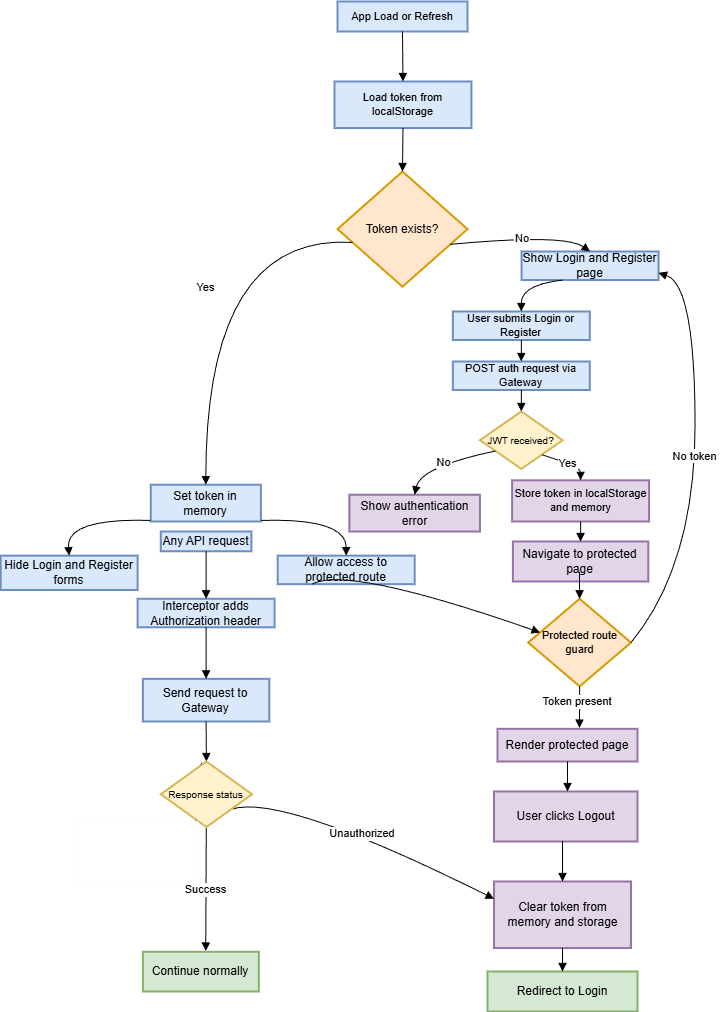

The diagram above was exported from draw.io. Its source (the exported page's mxGraphModel, read from the mxfile embedded in the PNG):
<mxGraphModel dx="1965" dy="1173" grid="1" gridSize="10" guides="1" tooltips="1" connect="1" arrows="1" fold="1" page="1" pageScale="1" pageWidth="850" pageHeight="1100" math="0" shadow="0">
  <root>
    <mxCell id="0" />
    <mxCell id="1" parent="0" />
    <mxCell id="G6hLSjwwX-nKNphmPv9m-2" parent="1" style="whiteSpace=wrap;strokeWidth=2;fontSize=11;fillColor=#dae8fc;strokeColor=#6c8ebf;" value="App Load or Refresh" vertex="1">
      <mxGeometry height="30" width="130" x="360" y="60" as="geometry" />
    </mxCell>
    <mxCell id="G6hLSjwwX-nKNphmPv9m-3" parent="1" style="whiteSpace=wrap;strokeWidth=2;fontSize=11;fillColor=#dae8fc;strokeColor=#6c8ebf;" value="Load token from localStorage" vertex="1">
      <mxGeometry height="46.53" width="136.95" x="357" y="140" as="geometry" />
    </mxCell>
    <mxCell id="G6hLSjwwX-nKNphmPv9m-4" parent="1" style="rhombus;strokeWidth=2;whiteSpace=wrap;fillColor=#ffe6cc;strokeColor=#d79b00;" value="Token exists?" vertex="1">
      <mxGeometry height="115.19" width="130" x="360" y="230" as="geometry" />
    </mxCell>
    <mxCell id="G6hLSjwwX-nKNphmPv9m-5" parent="1" style="whiteSpace=wrap;strokeWidth=2;fillColor=#dae8fc;strokeColor=#6c8ebf;" value="Show Login and Register page" vertex="1">
      <mxGeometry height="28.514576584914394" width="136.9496855345912" x="544.0928930817611" y="310.00388708931047" as="geometry" />
    </mxCell>
    <mxCell id="G6hLSjwwX-nKNphmPv9m-6" parent="1" style="whiteSpace=wrap;strokeWidth=2;fillColor=#dae8fc;strokeColor=#6c8ebf;" value="Set token in memory" vertex="1">
      <mxGeometry height="36.77" width="110.09" x="173.28" y="543.23" as="geometry" />
    </mxCell>
    <mxCell id="G6hLSjwwX-nKNphmPv9m-7" parent="1" style="whiteSpace=wrap;strokeWidth=2;fillColor=#dae8fc;strokeColor=#6c8ebf;" value="Hide Login and Register forms" vertex="1">
      <mxGeometry height="34.37" width="136.95" x="23.16" y="614.15" as="geometry" />
    </mxCell>
    <mxCell id="G6hLSjwwX-nKNphmPv9m-8" parent="1" style="whiteSpace=wrap;strokeWidth=2;fillColor=#dae8fc;strokeColor=#6c8ebf;" value="Allow access to protected route" vertex="1">
      <mxGeometry height="28.514576584914394" width="136.9496855345912" x="300.2201257861635" y="614.151652012957" as="geometry" />
    </mxCell>
    <mxCell id="G6hLSjwwX-nKNphmPv9m-9" parent="1" style="whiteSpace=wrap;strokeWidth=2;fillColor=#dae8fc;strokeColor=#6c8ebf;fontSize=11;" value="User submits Login or Register" vertex="1">
      <mxGeometry height="28.514576584914394" width="136.9496855345912" x="475.35433962264153" y="369.9970384081444" as="geometry" />
    </mxCell>
    <mxCell id="G6hLSjwwX-nKNphmPv9m-10" parent="1" style="whiteSpace=wrap;strokeWidth=2;fontSize=11;fillColor=#dae8fc;strokeColor=#6c8ebf;" value="POST auth request via Gateway" vertex="1">
      <mxGeometry height="28.514576584914394" width="136.9496855345912" x="475.35433962264153" y="420.00390559925967" as="geometry" />
    </mxCell>
    <mxCell id="G6hLSjwwX-nKNphmPv9m-11" parent="1" style="rhombus;strokeWidth=2;whiteSpace=wrap;fontSize=10;fillColor=#fff2cc;strokeColor=#d6b656;" value="JWT received?" vertex="1">
      <mxGeometry height="57.39472466450717" width="82.69654088050315" x="502.4842767295598" y="469.9970569180935" as="geometry" />
    </mxCell>
    <mxCell id="G6hLSjwwX-nKNphmPv9m-12" parent="1" style="whiteSpace=wrap;strokeWidth=2;fillColor=#e1d5e7;strokeColor=#9673a6;" value="Show authentication error" vertex="1">
      <mxGeometry height="36.77" width="130.63" x="371.84999999999997" y="553.25" as="geometry" />
    </mxCell>
    <mxCell id="G6hLSjwwX-nKNphmPv9m-13" parent="1" style="whiteSpace=wrap;strokeWidth=2;fontSize=11;fillColor=#e1d5e7;strokeColor=#9673a6;" value="Store token in localStorage and memory" vertex="1">
      <mxGeometry height="41.16" width="136.95" x="534.61" y="538.84" as="geometry" />
    </mxCell>
    <mxCell id="G6hLSjwwX-nKNphmPv9m-14" parent="1" style="whiteSpace=wrap;strokeWidth=2;fillColor=#e1d5e7;strokeColor=#9673a6;" value="Navigate to protected page" vertex="1">
      <mxGeometry height="39.98" width="135.37" x="535.4" y="600" as="geometry" />
    </mxCell>
    <mxCell id="G6hLSjwwX-nKNphmPv9m-15" parent="1" style="rhombus;strokeWidth=2;whiteSpace=wrap;fontSize=11;fillColor=#ffe6cc;strokeColor=#d79b00;" value="Protected route guard" vertex="1">
      <mxGeometry height="87.58" width="102.74" x="550.73" y="657.28" as="geometry" />
    </mxCell>
    <mxCell id="G6hLSjwwX-nKNphmPv9m-16" parent="1" style="whiteSpace=wrap;strokeWidth=2;fillColor=#e1d5e7;strokeColor=#9673a6;" value="Render protected page" vertex="1">
      <mxGeometry height="32.66" width="140" x="520" y="787.34" as="geometry" />
    </mxCell>
    <mxCell id="G6hLSjwwX-nKNphmPv9m-17" parent="1" style="whiteSpace=wrap;strokeWidth=2;fillColor=#dae8fc;strokeColor=#6c8ebf;" value="Any API request" vertex="1">
      <mxGeometry height="19.74086071263304" width="90.59748427672957" x="183.2861635220126" y="590.0185099490976" as="geometry" />
    </mxCell>
    <mxCell id="G6hLSjwwX-nKNphmPv9m-18" parent="1" style="whiteSpace=wrap;strokeWidth=2;fillColor=#dae8fc;strokeColor=#6c8ebf;" value="Interceptor adds Authorization header" vertex="1">
      <mxGeometry height="28.514576584914394" width="136.9496855345912" x="160.11006289308176" y="657.2836649699213" as="geometry" />
    </mxCell>
    <mxCell id="G6hLSjwwX-nKNphmPv9m-19" parent="1" style="whiteSpace=wrap;strokeWidth=2;fillColor=#dae8fc;strokeColor=#6c8ebf;" value="Send request to Gateway" vertex="1">
      <mxGeometry height="42.66" width="126.42" x="165.38" y="737.34" as="geometry" />
    </mxCell>
    <mxCell id="G6hLSjwwX-nKNphmPv9m-21" parent="1" style="whiteSpace=wrap;strokeWidth=2;fillColor=#d5e8d4;strokeColor=#82b366;" value="Continue normally" vertex="1">
      <mxGeometry height="39.74" width="115.98" x="165.38" y="1010.26" as="geometry" />
    </mxCell>
    <mxCell id="G6hLSjwwX-nKNphmPv9m-22" parent="1" style="whiteSpace=wrap;strokeWidth=2;fillColor=#e1d5e7;strokeColor=#9673a6;" value="Clear token from memory and storage" vertex="1">
      <mxGeometry height="66.53" width="136.95" x="516.52" y="940" as="geometry" />
    </mxCell>
    <mxCell id="G6hLSjwwX-nKNphmPv9m-23" parent="1" style="whiteSpace=wrap;strokeWidth=2;fillColor=#d5e8d4;strokeColor=#82b366;" value="Redirect to Login" vertex="1">
      <mxGeometry height="40" width="150" x="510" y="1030" as="geometry" />
    </mxCell>
    <mxCell id="G6hLSjwwX-nKNphmPv9m-24" parent="1" style="whiteSpace=wrap;strokeWidth=2;fillColor=#e1d5e7;strokeColor=#9673a6;" value="User clicks Logout" vertex="1">
      <mxGeometry height="50" width="143.48" x="516.51" y="850" as="geometry" />
    </mxCell>
    <mxCell id="G6hLSjwwX-nKNphmPv9m-25" edge="1" parent="1" source="G6hLSjwwX-nKNphmPv9m-2" style="curved=1;startArrow=none;endArrow=block;exitX=0.5;exitY=1;entryX=0.5;entryY=0;rounded=0;" target="G6hLSjwwX-nKNphmPv9m-3" value="">
      <mxGeometry relative="1" as="geometry">
        <Array as="points" />
      </mxGeometry>
    </mxCell>
    <mxCell id="G6hLSjwwX-nKNphmPv9m-26" edge="1" parent="1" source="G6hLSjwwX-nKNphmPv9m-3" style="curved=1;startArrow=none;endArrow=block;exitX=0.5;exitY=1;entryX=0.5;entryY=0;rounded=0;" target="G6hLSjwwX-nKNphmPv9m-4" value="">
      <mxGeometry relative="1" as="geometry">
        <Array as="points" />
      </mxGeometry>
    </mxCell>
    <mxCell id="G6hLSjwwX-nKNphmPv9m-27" edge="1" parent="1" source="G6hLSjwwX-nKNphmPv9m-4" style="curved=1;startArrow=none;endArrow=block;exitX=1;exitY=0.68;entryX=0.5;entryY=0;rounded=0;" target="G6hLSjwwX-nKNphmPv9m-5" value="No">
      <mxGeometry relative="1" as="geometry">
        <Array as="points">
          <mxPoint x="587.2877358490566" y="292.07774178621014" />
        </Array>
      </mxGeometry>
    </mxCell>
    <mxCell id="G6hLSjwwX-nKNphmPv9m-28" edge="1" parent="1" source="G6hLSjwwX-nKNphmPv9m-4" style="curved=1;startArrow=none;endArrow=block;exitX=0;exitY=0.65;entryX=0.5;entryY=0.01;rounded=0;" target="G6hLSjwwX-nKNphmPv9m-6" value="Yes">
      <mxGeometry relative="1" as="geometry">
        <Array as="points">
          <mxPoint x="228.5849056603774" y="292.07774178621014" />
        </Array>
      </mxGeometry>
    </mxCell>
    <mxCell id="G6hLSjwwX-nKNphmPv9m-29" edge="1" parent="1" source="G6hLSjwwX-nKNphmPv9m-6" style="curved=1;startArrow=none;endArrow=block;exitX=0;exitY=0.97;entryX=0.5;entryY=0;rounded=0;" target="G6hLSjwwX-nKNphmPv9m-7" value="">
      <mxGeometry relative="1" as="geometry">
        <Array as="points">
          <mxPoint x="88.4748427672956" y="576.4923646459972" />
        </Array>
      </mxGeometry>
    </mxCell>
    <mxCell id="G6hLSjwwX-nKNphmPv9m-30" edge="1" parent="1" source="G6hLSjwwX-nKNphmPv9m-6" style="curved=1;startArrow=none;endArrow=block;exitX=1;exitY=0.97;entryX=0.5;entryY=0;rounded=0;" target="G6hLSjwwX-nKNphmPv9m-8" value="">
      <mxGeometry relative="1" as="geometry">
        <Array as="points">
          <mxPoint x="368.69496855345915" y="576.4923646459972" />
        </Array>
      </mxGeometry>
    </mxCell>
    <mxCell id="G6hLSjwwX-nKNphmPv9m-31" edge="1" parent="1" source="G6hLSjwwX-nKNphmPv9m-5" style="curved=1;startArrow=none;endArrow=block;exitX=0.3;exitY=1;entryX=0.5;entryY=0;rounded=0;" target="G6hLSjwwX-nKNphmPv9m-9" value="">
      <mxGeometry relative="1" as="geometry">
        <Array as="points">
          <mxPoint x="543.5691823899372" y="343.25775104118463" />
        </Array>
      </mxGeometry>
    </mxCell>
    <mxCell id="G6hLSjwwX-nKNphmPv9m-32" edge="1" parent="1" source="G6hLSjwwX-nKNphmPv9m-9" style="curved=1;startArrow=none;endArrow=block;exitX=0.5;exitY=1;entryX=0.5;entryY=0;rounded=0;" target="G6hLSjwwX-nKNphmPv9m-10" value="">
      <mxGeometry relative="1" as="geometry">
        <Array as="points" />
      </mxGeometry>
    </mxCell>
    <mxCell id="G6hLSjwwX-nKNphmPv9m-33" edge="1" parent="1" source="G6hLSjwwX-nKNphmPv9m-10" style="curved=1;startArrow=none;endArrow=block;exitX=0.5;exitY=1;entryX=0.5;entryY=0;rounded=0;" target="G6hLSjwwX-nKNphmPv9m-11" value="">
      <mxGeometry relative="1" as="geometry">
        <Array as="points" />
      </mxGeometry>
    </mxCell>
    <mxCell id="G6hLSjwwX-nKNphmPv9m-34" edge="1" parent="1" source="G6hLSjwwX-nKNphmPv9m-11" style="curved=1;startArrow=none;endArrow=block;exitX=0;exitY=0.8;entryX=0.5;entryY=0.01;rounded=0;" target="G6hLSjwwX-nKNphmPv9m-12" value="No">
      <mxGeometry relative="1" as="geometry">
        <Array as="points">
          <mxPoint x="442.96383647798746" y="525.3123553910227" />
        </Array>
      </mxGeometry>
    </mxCell>
    <mxCell id="G6hLSjwwX-nKNphmPv9m-35" edge="1" parent="1" source="G6hLSjwwX-nKNphmPv9m-11" style="curved=1;startArrow=none;endArrow=block;exitX=0.99;exitY=1;entryX=0.5;entryY=0;rounded=0;" target="G6hLSjwwX-nKNphmPv9m-13" value="Yes">
      <mxGeometry relative="1" as="geometry">
        <Array as="points">
          <mxPoint x="603.0896226415094" y="525.3123553910227" />
        </Array>
      </mxGeometry>
    </mxCell>
    <mxCell id="G6hLSjwwX-nKNphmPv9m-36" edge="1" parent="1" source="G6hLSjwwX-nKNphmPv9m-13" style="curved=1;startArrow=none;endArrow=block;exitX=0.5;exitY=1;entryX=0.5;entryY=0.01;rounded=0;" target="G6hLSjwwX-nKNphmPv9m-14" value="">
      <mxGeometry relative="1" as="geometry">
        <Array as="points" />
      </mxGeometry>
    </mxCell>
    <mxCell id="G6hLSjwwX-nKNphmPv9m-37" edge="1" parent="1" source="G6hLSjwwX-nKNphmPv9m-8" style="curved=1;startArrow=none;endArrow=block;exitX=0.25;exitY=1;entryX=0;entryY=0.35;rounded=0;exitDx=0;exitDy=0;" target="G6hLSjwwX-nKNphmPv9m-15" value="">
      <mxGeometry relative="1" as="geometry">
        <Array as="points">
          <mxPoint x="368.69496855345915" y="623.2855159648311" />
        </Array>
      </mxGeometry>
    </mxCell>
    <mxCell id="G6hLSjwwX-nKNphmPv9m-38" edge="1" parent="1" style="curved=1;startArrow=none;endArrow=block;entryX=0.5;entryY=0;rounded=0;" target="G6hLSjwwX-nKNphmPv9m-15" value="">
      <mxGeometry relative="1" as="geometry">
        <Array as="points" />
        <mxPoint x="602" y="630" as="sourcePoint" />
      </mxGeometry>
    </mxCell>
    <mxCell id="G6hLSjwwX-nKNphmPv9m-39" edge="1" parent="1" source="G6hLSjwwX-nKNphmPv9m-15" style="curved=1;startArrow=none;endArrow=block;exitX=1;exitY=0.5;entryX=1;entryY=0.75;rounded=0;exitDx=0;exitDy=0;entryDx=0;entryDy=0;" target="G6hLSjwwX-nKNphmPv9m-5" value="No token">
      <mxGeometry relative="1" as="geometry">
        <Array as="points">
          <mxPoint x="717.5700000000002" y="623.2855159648311" />
          <mxPoint x="717.5700000000002" y="343.25775104118463" />
        </Array>
        <mxPoint x="681.0400000000001" y="701.0699999999999" as="sourcePoint" />
        <mxPoint x="703.1345911949685" y="338.5184636742248" as="targetPoint" />
      </mxGeometry>
    </mxCell>
    <mxCell id="G6hLSjwwX-nKNphmPv9m-40" edge="1" parent="1" source="G6hLSjwwX-nKNphmPv9m-15" style="curved=1;startArrow=none;endArrow=block;exitX=0.5;exitY=1;entryX=0.586;entryY=-0.024;rounded=0;entryDx=0;entryDy=0;entryPerimeter=0;" target="G6hLSjwwX-nKNphmPv9m-16" value="Token present">
      <mxGeometry relative="1" x="-0.2737" y="-2" as="geometry">
        <mxPoint as="offset" />
        <Array as="points" />
      </mxGeometry>
    </mxCell>
    <mxCell id="G6hLSjwwX-nKNphmPv9m-41" edge="1" parent="1" source="G6hLSjwwX-nKNphmPv9m-17" style="curved=1;startArrow=none;endArrow=block;exitX=0.5;exitY=1.01;entryX=0.5;entryY=-0.01;rounded=0;" target="G6hLSjwwX-nKNphmPv9m-18" value="">
      <mxGeometry relative="1" as="geometry">
        <Array as="points" />
      </mxGeometry>
    </mxCell>
    <mxCell id="G6hLSjwwX-nKNphmPv9m-42" edge="1" parent="1" source="G6hLSjwwX-nKNphmPv9m-18" style="curved=1;startArrow=none;endArrow=block;exitX=0.5;exitY=0.99;entryX=0.5;entryY=0;rounded=0;" target="G6hLSjwwX-nKNphmPv9m-19" value="">
      <mxGeometry relative="1" as="geometry">
        <Array as="points" />
      </mxGeometry>
    </mxCell>
    <mxCell id="G6hLSjwwX-nKNphmPv9m-43" edge="1" parent="1" source="G6hLSjwwX-nKNphmPv9m-19" style="curved=1;startArrow=none;endArrow=block;exitX=0.5;exitY=1;entryX=0.5;entryY=0;rounded=0;" target="G6hLSjwwX-nKNphmPv9m-20" value="">
      <mxGeometry relative="1" as="geometry">
        <Array as="points" />
      </mxGeometry>
    </mxCell>
    <mxCell id="G6hLSjwwX-nKNphmPv9m-44" edge="1" parent="1" source="G6hLSjwwX-nKNphmPv9m-20" style="curved=1;startArrow=none;endArrow=block;entryX=0.542;entryY=-0.018;rounded=0;entryDx=0;entryDy=0;entryPerimeter=0;" target="G6hLSjwwX-nKNphmPv9m-21" value="Success">
      <mxGeometry relative="1" as="geometry">
        <Array as="points" />
        <mxPoint x="215" y="910" as="sourcePoint" />
        <mxPoint x="219.2352515723271" y="1010.2628459046737" as="targetPoint" />
      </mxGeometry>
    </mxCell>
    <mxCell id="G6hLSjwwX-nKNphmPv9m-45" edge="1" parent="1" source="G6hLSjwwX-nKNphmPv9m-20" style="curved=1;startArrow=none;endArrow=block;exitX=1;exitY=0.94;entryX=0;entryY=0.26;rounded=0;" target="G6hLSjwwX-nKNphmPv9m-22" value="Unauthorized">
      <mxGeometry relative="1" as="geometry">
        <Array as="points">
          <mxPoint x="301.2735849056604" y="849.9398426654326" />
        </Array>
      </mxGeometry>
    </mxCell>
    <mxCell id="G6hLSjwwX-nKNphmPv9m-46" edge="1" parent="1" source="G6hLSjwwX-nKNphmPv9m-22" style="curved=1;startArrow=none;endArrow=block;exitX=0.5;exitY=1;entryX=0.5;entryY=0;rounded=0;" target="G6hLSjwwX-nKNphmPv9m-23" value="">
      <mxGeometry relative="1" as="geometry">
        <Array as="points" />
      </mxGeometry>
    </mxCell>
    <mxCell id="G6hLSjwwX-nKNphmPv9m-47" edge="1" parent="1" source="G6hLSjwwX-nKNphmPv9m-16" style="curved=1;startArrow=none;endArrow=block;exitX=0.5;exitY=1;rounded=0;" value="">
      <mxGeometry relative="1" as="geometry">
        <Array as="points" />
        <mxPoint x="590" y="850" as="targetPoint" />
      </mxGeometry>
    </mxCell>
    <mxCell id="G6hLSjwwX-nKNphmPv9m-50" edge="1" parent="1" source="G6hLSjwwX-nKNphmPv9m-24" style="curved=1;startArrow=none;endArrow=block;entryX=0.5;entryY=0;rounded=0;entryDx=0;entryDy=0;exitX=0.477;exitY=0.991;exitDx=0;exitDy=0;exitPerimeter=0;" target="G6hLSjwwX-nKNphmPv9m-22" value="">
      <mxGeometry relative="1" as="geometry">
        <Array as="points" />
        <mxPoint x="585" y="890" as="sourcePoint" />
        <mxPoint x="572.18" y="900" as="targetPoint" />
      </mxGeometry>
    </mxCell>
    <mxCell id="G6hLSjwwX-nKNphmPv9m-51" edge="1" parent="1" style="curved=1;startArrow=none;endArrow=block;entryX=0.448;entryY=0.015;rounded=0;entryDx=0;entryDy=0;entryPerimeter=0;" target="G6hLSjwwX-nKNphmPv9m-20" value="">
      <mxGeometry relative="1" as="geometry">
        <Array as="points" />
        <mxPoint x="215" y="910" as="sourcePoint" />
        <mxPoint x="217" y="1011" as="targetPoint" />
      </mxGeometry>
    </mxCell>
    <mxCell id="G6hLSjwwX-nKNphmPv9m-20" parent="1" style="rhombus;strokeWidth=2;whiteSpace=wrap;fontSize=10;fillColor=#fff2cc;strokeColor=#d6b656;" value="Response status" vertex="1">
      <mxGeometry height="65.53" width="91.24" x="183.29" y="820" as="geometry" />
    </mxCell>
    <mxCell id="G6hLSjwwX-nKNphmPv9m-53" parent="1" style="rounded=0;whiteSpace=wrap;html=1;strokeColor=#FCFCFC;" value="" vertex="1">
      <mxGeometry height="60" width="120" x="100" y="880" as="geometry" />
    </mxCell>
  </root>
</mxGraphModel>